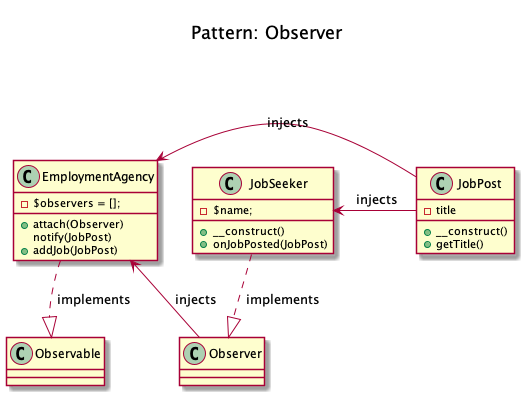

The diagram above was rendered by PlantUML. Its source (embedded in the PNG):
@startuml
	Title <size:20>\nPattern: Observer\n

    class JobPost {
		- title
		+ __construct()
		+ getTitle()

    }

	class JobSeeker {
		- $name;
		+ __construct()
		+ onJobPosted(JobPost)
	}

	class EmploymentAgency {
		- $observers = [];
		+ attach(Observer)
notify(JobPost)
		+ addJob(JobPost)
	}

    JobSeeker ..|> Observer: " implements"
    JobPost -left-> JobSeeker: " injects"
    EmploymentAgency ..|> Observable: " implements"
    JobPost -left-> EmploymentAgency: " injects"
    Observer -left-> EmploymentAgency: " injects"

@enduml